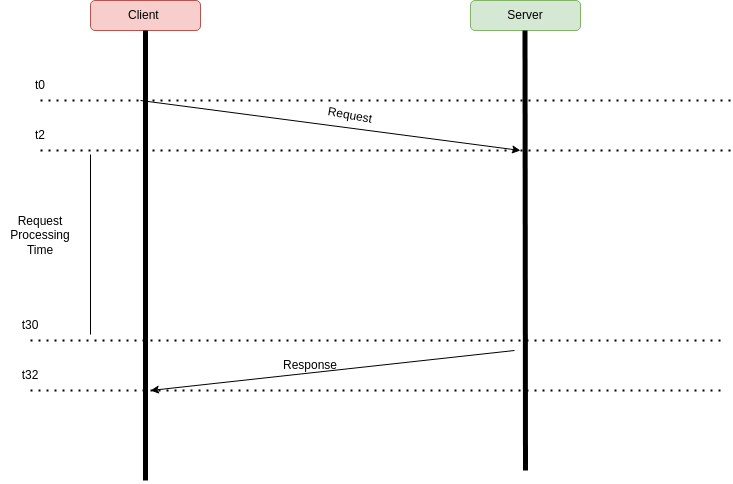

The diagram above was exported from draw.io. Its source (the exported page's mxGraphModel, read from the mxfile embedded in the PNG):
<mxGraphModel dx="794" dy="566" grid="1" gridSize="10" guides="1" tooltips="1" connect="1" arrows="1" fold="1" page="1" pageScale="1" pageWidth="827" pageHeight="1169" math="0" shadow="0">
  <root>
    <mxCell id="0" />
    <mxCell id="1" parent="0" />
    <mxCell id="evMp6M5xPqE2FzPsbJ_z-1" value="Server" style="rounded=1;whiteSpace=wrap;html=1;fillColor=#d5e8d4;strokeColor=#82b366;" vertex="1" parent="1">
      <mxGeometry x="550" y="170" width="110" height="30" as="geometry" />
    </mxCell>
    <mxCell id="evMp6M5xPqE2FzPsbJ_z-3" value="Client&amp;nbsp;" style="rounded=1;whiteSpace=wrap;html=1;fillColor=#f8cecc;strokeColor=#b85450;" vertex="1" parent="1">
      <mxGeometry x="170" y="170" width="110" height="30" as="geometry" />
    </mxCell>
    <mxCell id="evMp6M5xPqE2FzPsbJ_z-4" value="" style="endArrow=none;html=1;rounded=0;entryX=0.5;entryY=1;entryDx=0;entryDy=0;strokeWidth=5;" edge="1" parent="1" target="evMp6M5xPqE2FzPsbJ_z-3">
      <mxGeometry width="50" height="50" relative="1" as="geometry">
        <mxPoint x="225" y="650" as="sourcePoint" />
        <mxPoint x="430" y="270" as="targetPoint" />
      </mxGeometry>
    </mxCell>
    <mxCell id="evMp6M5xPqE2FzPsbJ_z-5" value="" style="endArrow=none;html=1;rounded=0;entryX=0.5;entryY=1;entryDx=0;entryDy=0;strokeWidth=5;" edge="1" parent="1">
      <mxGeometry width="50" height="50" relative="1" as="geometry">
        <mxPoint x="605" y="640" as="sourcePoint" />
        <mxPoint x="604.5" y="200" as="targetPoint" />
      </mxGeometry>
    </mxCell>
    <mxCell id="evMp6M5xPqE2FzPsbJ_z-6" value="" style="endArrow=none;dashed=1;html=1;dashPattern=1 3;strokeWidth=2;rounded=0;" edge="1" parent="1">
      <mxGeometry width="50" height="50" relative="1" as="geometry">
        <mxPoint x="120" y="270" as="sourcePoint" />
        <mxPoint x="810" y="270" as="targetPoint" />
      </mxGeometry>
    </mxCell>
    <mxCell id="evMp6M5xPqE2FzPsbJ_z-7" value="t0" style="text;html=1;strokeColor=none;fillColor=none;align=center;verticalAlign=middle;whiteSpace=wrap;rounded=0;" vertex="1" parent="1">
      <mxGeometry x="90" y="240" width="60" height="30" as="geometry" />
    </mxCell>
    <mxCell id="evMp6M5xPqE2FzPsbJ_z-8" value="" style="endArrow=none;dashed=1;html=1;dashPattern=1 3;strokeWidth=2;rounded=0;" edge="1" parent="1">
      <mxGeometry width="50" height="50" relative="1" as="geometry">
        <mxPoint x="120" y="320" as="sourcePoint" />
        <mxPoint x="810" y="320" as="targetPoint" />
      </mxGeometry>
    </mxCell>
    <mxCell id="evMp6M5xPqE2FzPsbJ_z-9" value="t2" style="text;html=1;strokeColor=none;fillColor=none;align=center;verticalAlign=middle;whiteSpace=wrap;rounded=0;" vertex="1" parent="1">
      <mxGeometry x="90" y="290" width="60" height="30" as="geometry" />
    </mxCell>
    <mxCell id="evMp6M5xPqE2FzPsbJ_z-11" value="" style="endArrow=classic;html=1;rounded=0;strokeWidth=1;" edge="1" parent="1">
      <mxGeometry width="50" height="50" relative="1" as="geometry">
        <mxPoint x="220" y="270" as="sourcePoint" />
        <mxPoint x="600" y="320" as="targetPoint" />
      </mxGeometry>
    </mxCell>
    <mxCell id="evMp6M5xPqE2FzPsbJ_z-12" value="Request" style="text;html=1;strokeColor=none;fillColor=none;align=center;verticalAlign=middle;whiteSpace=wrap;rounded=0;rotation=10;" vertex="1" parent="1">
      <mxGeometry x="400" y="270" width="60" height="30" as="geometry" />
    </mxCell>
    <mxCell id="evMp6M5xPqE2FzPsbJ_z-13" value="" style="endArrow=none;dashed=1;html=1;dashPattern=1 3;strokeWidth=2;rounded=0;" edge="1" parent="1">
      <mxGeometry width="50" height="50" relative="1" as="geometry">
        <mxPoint x="110" y="510" as="sourcePoint" />
        <mxPoint x="800" y="510" as="targetPoint" />
      </mxGeometry>
    </mxCell>
    <mxCell id="evMp6M5xPqE2FzPsbJ_z-14" value="t30" style="text;html=1;strokeColor=none;fillColor=none;align=center;verticalAlign=middle;whiteSpace=wrap;rounded=0;" vertex="1" parent="1">
      <mxGeometry x="80" y="480" width="60" height="30" as="geometry" />
    </mxCell>
    <mxCell id="evMp6M5xPqE2FzPsbJ_z-15" value="" style="endArrow=none;dashed=1;html=1;dashPattern=1 3;strokeWidth=2;rounded=0;" edge="1" parent="1">
      <mxGeometry width="50" height="50" relative="1" as="geometry">
        <mxPoint x="110" y="560" as="sourcePoint" />
        <mxPoint x="800" y="560" as="targetPoint" />
      </mxGeometry>
    </mxCell>
    <mxCell id="evMp6M5xPqE2FzPsbJ_z-16" value="t32" style="text;html=1;strokeColor=none;fillColor=none;align=center;verticalAlign=middle;whiteSpace=wrap;rounded=0;" vertex="1" parent="1">
      <mxGeometry x="80" y="530" width="60" height="30" as="geometry" />
    </mxCell>
    <mxCell id="evMp6M5xPqE2FzPsbJ_z-17" value="" style="endArrow=classic;html=1;rounded=0;strokeWidth=1;" edge="1" parent="1">
      <mxGeometry width="50" height="50" relative="1" as="geometry">
        <mxPoint x="594" y="520" as="sourcePoint" />
        <mxPoint x="230" y="560" as="targetPoint" />
      </mxGeometry>
    </mxCell>
    <mxCell id="evMp6M5xPqE2FzPsbJ_z-18" value="Response" style="text;html=1;strokeColor=none;fillColor=none;align=center;verticalAlign=middle;whiteSpace=wrap;rounded=0;" vertex="1" parent="1">
      <mxGeometry x="360" y="520" width="60" height="30" as="geometry" />
    </mxCell>
    <mxCell id="evMp6M5xPqE2FzPsbJ_z-19" value="" style="endArrow=none;html=1;rounded=0;strokeWidth=1;" edge="1" parent="1">
      <mxGeometry width="50" height="50" relative="1" as="geometry">
        <mxPoint x="170" y="504" as="sourcePoint" />
        <mxPoint x="170" y="324" as="targetPoint" />
      </mxGeometry>
    </mxCell>
    <mxCell id="evMp6M5xPqE2FzPsbJ_z-20" value="Request Processing Time" style="text;html=1;strokeColor=none;fillColor=none;align=center;verticalAlign=middle;whiteSpace=wrap;rounded=0;" vertex="1" parent="1">
      <mxGeometry x="90" y="390" width="60" height="30" as="geometry" />
    </mxCell>
  </root>
</mxGraphModel>